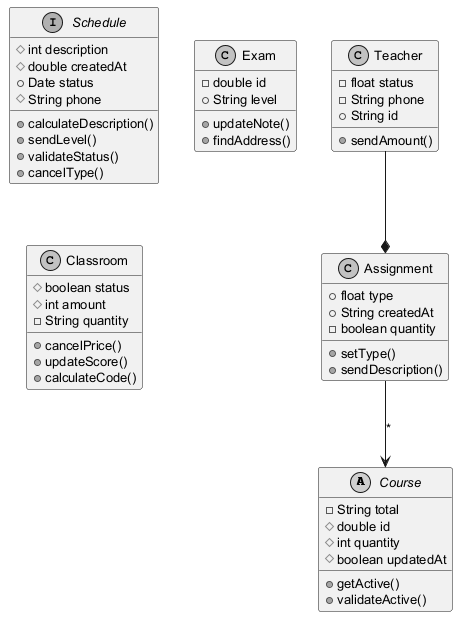

The diagram above was rendered by PlantUML. Its source (embedded in the PNG):
@startuml
skinparam monochrome true
skinparam defaultFontSize 13
abstract class Course {
  -String total
  #double id
  #int quantity
  #boolean updatedAt
  +getActive()
  +validateActive()
}
interface Schedule {
  #int description
  #double createdAt
  +Date status
  #String phone
  +calculateDescription()
  +sendLevel()
  +validateStatus()
  +cancelType()
}
class Exam {
  -double id
  +String level
  +updateNote()
  +findAddress()
}
class Classroom {
  #boolean status
  #int amount
  -String quantity
  +cancelPrice()
  +updateScore()
  +calculateCode()
}
class Teacher {
  -float status
  -String phone
  +String id
  +sendAmount()
}
class Assignment {
  +float type
  +String createdAt
  -boolean quantity
  +setType()
  +sendDescription()
}
Teacher --* Assignment
Assignment --> Course : "*"
@enduml